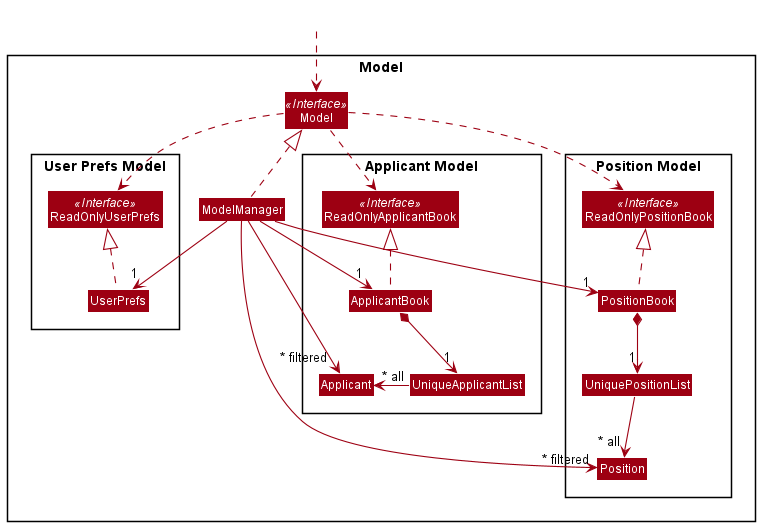

The diagram above was rendered by PlantUML. Its source (embedded in the PNG):
@startuml
!include style.puml
skinparam arrowThickness 1.1
skinparam arrowColor MODEL_COLOR
skinparam classBackgroundColor MODEL_COLOR

Package Model <<Rectangle>>{
Interface Model <<Interface>>
Class Model
Class ModelManager

package "User Prefs Model" #FFFFFF {
Interface ReadOnlyUserPrefs <<Interface>>
Class UserPrefs
Class ReadOnlyUserPrefs
}

package "Applicant Model" #FFFFFF {
Interface ReadOnlyApplicantBook <<Interface>>
Class ApplicantBook
Class ReadOnlyApplicantBook
Class UniqueApplicantList
Class Applicant
}

package "Position Model" #FFFFFF {
Interface ReadOnlyPositionBook <<Interface>>
Class PositionBook
Class ReadOnlyPositionBook
Class UniquePositionList
Class Position
}

}
Class HiddenOutside #FFFFFF
HiddenOutside ..> Model

ApplicantBook .up.|> ReadOnlyApplicantBook
PositionBook .up.|> ReadOnlyPositionBook
ModelManager .up.|> Model

Model ..> ReadOnlyUserPrefs
Model ..> ReadOnlyApplicantBook
Model ..> ReadOnlyPositionBook

ModelManager --> "1" ApplicantBook
ModelManager --> "1" PositionBook
ModelManager --> "1" UserPrefs

UserPrefs .up.|> ReadOnlyUserPrefs

ApplicantBook *--> "1" UniqueApplicantList
UniqueApplicantList -right-> "~* all" Applicant

PositionBook *--> "1" UniquePositionList
UniquePositionList --> "~* all" Position

ModelManager -->"~* filtered" Applicant
ModelManager -->"~* filtered" Position
@enduml